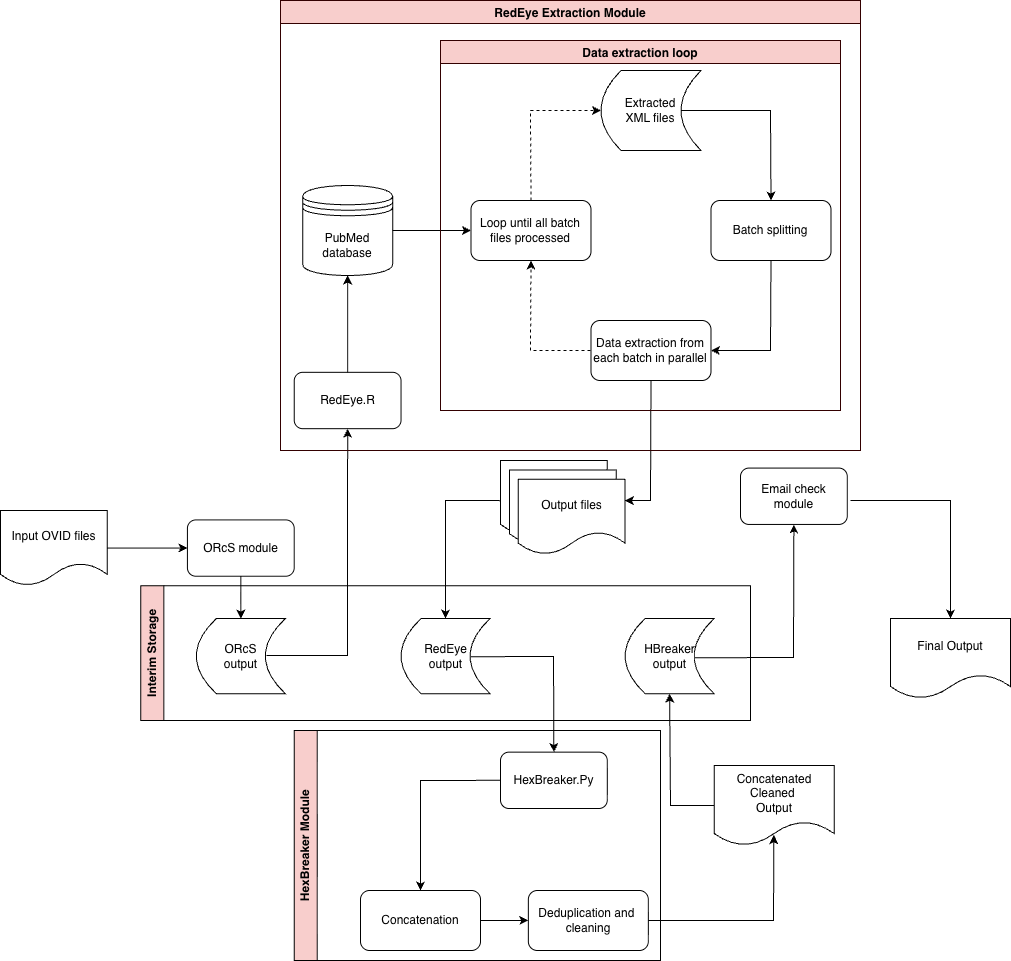

The diagram above was exported from draw.io. Its source (the exported page's mxGraphModel, read from the mxfile embedded in the PNG):
<mxGraphModel dx="1697" dy="990" grid="1" gridSize="10" guides="1" tooltips="1" connect="1" arrows="1" fold="1" page="1" pageScale="1" pageWidth="850" pageHeight="550" math="0" shadow="0">
  <root>
    <mxCell id="0" />
    <mxCell id="1" parent="0" />
    <mxCell id="l4AYVMF7OQI-_Rqqa61d-1" parent="1" style="shape=document;whiteSpace=wrap;html=1;boundedLbl=1;" value="Input OVID files" vertex="1">
      <mxGeometry height="75.15151515151516" width="106.8131868131868" x="140" y="570" as="geometry" />
    </mxCell>
    <mxCell id="l4AYVMF7OQI-_Rqqa61d-2" parent="1" style="rounded=1;whiteSpace=wrap;html=1;" value="ORcS module" vertex="1">
      <mxGeometry height="56.36363636363637" width="106.8131868131868" x="326.9230769230769" y="579.3939393939394" as="geometry" />
    </mxCell>
    <mxCell id="l4AYVMF7OQI-_Rqqa61d-3" parent="1" style="shape=dataStorage;whiteSpace=wrap;html=1;fixedSize=1;" value="ORcS&lt;br&gt;output" vertex="1">
      <mxGeometry height="75.15151515151516" width="89.01098901098901" x="335.8241758241759" y="678.030303030303" as="geometry" />
    </mxCell>
    <mxCell id="l4AYVMF7OQI-_Rqqa61d-4" edge="1" parent="1" source="l4AYVMF7OQI-_Rqqa61d-1" style="endArrow=classic;html=1;rounded=0;exitX=1;exitY=0.5;exitDx=0;exitDy=0;entryX=0;entryY=0.5;entryDx=0;entryDy=0;" target="l4AYVMF7OQI-_Rqqa61d-2" value="">
      <mxGeometry height="50" relative="1" width="50" as="geometry">
        <mxPoint x="602.8571428571429" y="729.6969696969697" as="sourcePoint" />
        <mxPoint x="647.3626373626373" y="682.7272727272727" as="targetPoint" />
      </mxGeometry>
    </mxCell>
    <mxCell id="l4AYVMF7OQI-_Rqqa61d-5" edge="1" parent="1" source="l4AYVMF7OQI-_Rqqa61d-2" style="endArrow=classic;html=1;rounded=0;exitX=0.5;exitY=1;exitDx=0;exitDy=0;entryX=0.5;entryY=0;entryDx=0;entryDy=0;" target="l4AYVMF7OQI-_Rqqa61d-3" value="">
      <mxGeometry height="50" relative="1" width="50" as="geometry">
        <mxPoint x="602.8571428571429" y="729.6969696969697" as="sourcePoint" />
        <mxPoint x="647.3626373626373" y="682.7272727272727" as="targetPoint" />
      </mxGeometry>
    </mxCell>
    <mxCell id="l4AYVMF7OQI-_Rqqa61d-6" parent="1" style="rounded=1;whiteSpace=wrap;html=1;" value="RedEye.R" vertex="1">
      <mxGeometry height="56.36363636363637" width="106.8131868131868" x="433.74" y="431.81999999999994" as="geometry" />
    </mxCell>
    <mxCell id="l4AYVMF7OQI-_Rqqa61d-7" parent="1" style="shape=datastore;whiteSpace=wrap;html=1;" value="PubMed database" vertex="1">
      <mxGeometry height="90" width="90" x="442.1500000000001" y="245" as="geometry" />
    </mxCell>
    <mxCell id="l4AYVMF7OQI-_Rqqa61d-8" parent="1" style="rounded=1;whiteSpace=wrap;html=1;" value="HexBreaker.Py" vertex="1">
      <mxGeometry height="56.36363636363637" width="106.8131868131868" x="640" y="811.6399999999999" as="geometry" />
    </mxCell>
    <mxCell id="l4AYVMF7OQI-_Rqqa61d-9" parent="1" style="rounded=1;whiteSpace=wrap;html=1;" value="Concatenation" vertex="1">
      <mxGeometry height="60" width="120" x="500" y="950" as="geometry" />
    </mxCell>
    <mxCell id="l4AYVMF7OQI-_Rqqa61d-10" parent="1" style="rounded=1;whiteSpace=wrap;html=1;" value="Deduplication and&amp;nbsp;&lt;br&gt;cleaning" vertex="1">
      <mxGeometry height="60" width="120" x="667.8499999999999" y="950" as="geometry" />
    </mxCell>
    <mxCell id="l4AYVMF7OQI-_Rqqa61d-11" parent="1" style="shape=dataStorage;whiteSpace=wrap;html=1;fixedSize=1;" value="&lt;div&gt;HBreaker&lt;br&gt;output&lt;/div&gt;" vertex="1">
      <mxGeometry height="75.15151515151516" width="89.01098901098901" x="764.6199999999999" y="678.03" as="geometry" />
    </mxCell>
    <mxCell id="l4AYVMF7OQI-_Rqqa61d-12" parent="1" style="shape=dataStorage;whiteSpace=wrap;html=1;fixedSize=1;" value="RedEye&lt;br&gt;output" vertex="1">
      <mxGeometry height="75.15151515151516" width="89.01098901098901" x="540.55" y="678.03" as="geometry" />
    </mxCell>
    <mxCell id="l4AYVMF7OQI-_Rqqa61d-13" parent="1" style="shape=document;whiteSpace=wrap;html=1;boundedLbl=1;" value="Concatenated&lt;br&gt;Cleaned&amp;nbsp;&lt;br&gt;Output" vertex="1">
      <mxGeometry height="80" width="120" x="853.6300000000001" y="825" as="geometry" />
    </mxCell>
    <mxCell id="l4AYVMF7OQI-_Rqqa61d-14" parent="1" style="rounded=1;whiteSpace=wrap;html=1;" value="Email check&lt;div&gt;module&lt;/div&gt;" vertex="1">
      <mxGeometry height="56.36363636363637" width="106.8131868131868" x="880" y="527.5799999999999" as="geometry" />
    </mxCell>
    <mxCell id="l4AYVMF7OQI-_Rqqa61d-15" parent="1" style="shape=dataStorage;whiteSpace=wrap;html=1;fixedSize=1;rotation=0;" value="Extracted &lt;br&gt;XML files" vertex="1">
      <mxGeometry height="80" width="100" x="740.49" y="130" as="geometry" />
    </mxCell>
    <mxCell id="l4AYVMF7OQI-_Rqqa61d-16" parent="1" style="rounded=1;whiteSpace=wrap;html=1;" value="Batch splitting" vertex="1">
      <mxGeometry height="60" width="120" x="850.49" y="260" as="geometry" />
    </mxCell>
    <mxCell id="l4AYVMF7OQI-_Rqqa61d-17" parent="1" style="rounded=1;whiteSpace=wrap;html=1;" value="Data extraction from each batch in parallel" vertex="1">
      <mxGeometry height="60" width="120" x="730.49" y="380" as="geometry" />
    </mxCell>
    <mxCell id="l4AYVMF7OQI-_Rqqa61d-18" parent="1" style="rounded=1;whiteSpace=wrap;html=1;" value="Loop until all batch files processed" vertex="1">
      <mxGeometry height="60" width="120" x="610.49" y="260" as="geometry" />
    </mxCell>
    <mxCell id="l4AYVMF7OQI-_Rqqa61d-19" edge="1" parent="1" source="l4AYVMF7OQI-_Rqqa61d-18" style="endArrow=classic;html=1;rounded=0;exitX=0.5;exitY=0;exitDx=0;exitDy=0;entryX=0;entryY=0.5;entryDx=0;entryDy=0;dashed=1;" target="l4AYVMF7OQI-_Rqqa61d-15" value="">
      <mxGeometry height="50" relative="1" width="50" as="geometry">
        <Array as="points">
          <mxPoint x="670" y="170" />
        </Array>
        <mxPoint x="1280" y="240" as="sourcePoint" />
        <mxPoint x="1150" y="335" as="targetPoint" />
      </mxGeometry>
    </mxCell>
    <mxCell id="l4AYVMF7OQI-_Rqqa61d-20" edge="1" parent="1" source="l4AYVMF7OQI-_Rqqa61d-15" style="endArrow=classic;html=1;rounded=0;exitX=0.808;exitY=0.501;exitDx=0;exitDy=0;entryX=0.5;entryY=0;entryDx=0;entryDy=0;exitPerimeter=0;" target="l4AYVMF7OQI-_Rqqa61d-16" value="">
      <mxGeometry height="50" relative="1" width="50" as="geometry">
        <Array as="points">
          <mxPoint x="910" y="170" />
        </Array>
        <mxPoint x="760" y="530" as="sourcePoint" />
        <mxPoint x="810" y="480" as="targetPoint" />
      </mxGeometry>
    </mxCell>
    <mxCell id="l4AYVMF7OQI-_Rqqa61d-21" connectable="0" parent="1" style="group" value="" vertex="1">
      <mxGeometry height="93.93939393939394" width="124.61538461538461" x="640" y="520" as="geometry" />
    </mxCell>
    <mxCell id="l4AYVMF7OQI-_Rqqa61d-22" parent="l4AYVMF7OQI-_Rqqa61d-21" style="shape=document;whiteSpace=wrap;html=1;boundedLbl=1;" value="" vertex="1">
      <mxGeometry height="75.15151515151514" width="106.8131868131868" as="geometry" />
    </mxCell>
    <mxCell id="l4AYVMF7OQI-_Rqqa61d-23" parent="l4AYVMF7OQI-_Rqqa61d-21" style="shape=document;whiteSpace=wrap;html=1;boundedLbl=1;" value="" vertex="1">
      <mxGeometry height="75.15151515151514" width="106.8131868131868" x="8.901098901098901" y="9.393939393939393" as="geometry" />
    </mxCell>
    <mxCell id="l4AYVMF7OQI-_Rqqa61d-24" parent="l4AYVMF7OQI-_Rqqa61d-21" style="shape=document;whiteSpace=wrap;html=1;boundedLbl=1;" value="Output files" vertex="1">
      <mxGeometry height="75.15151515151514" width="106.8131868131868" x="17.802197802197803" y="18.787878787878785" as="geometry" />
    </mxCell>
    <mxCell id="l4AYVMF7OQI-_Rqqa61d-25" parent="1" style="shape=document;whiteSpace=wrap;html=1;boundedLbl=1;" value="Final Output" vertex="1">
      <mxGeometry height="80" width="120" x="1030" y="678.03" as="geometry" />
    </mxCell>
    <mxCell id="l4AYVMF7OQI-_Rqqa61d-26" edge="1" parent="1" source="l4AYVMF7OQI-_Rqqa61d-16" style="endArrow=classic;html=1;rounded=0;exitX=0.5;exitY=1;exitDx=0;exitDy=0;entryX=1;entryY=0.5;entryDx=0;entryDy=0;" target="l4AYVMF7OQI-_Rqqa61d-17" value="">
      <mxGeometry height="50" relative="1" width="50" as="geometry">
        <Array as="points">
          <mxPoint x="910" y="410" />
        </Array>
        <mxPoint x="760" y="570" as="sourcePoint" />
        <mxPoint x="810" y="520" as="targetPoint" />
      </mxGeometry>
    </mxCell>
    <mxCell id="l4AYVMF7OQI-_Rqqa61d-27" edge="1" parent="1" style="endArrow=classic;html=1;rounded=0;entryX=0.5;entryY=1;entryDx=0;entryDy=0;dashed=1;" target="l4AYVMF7OQI-_Rqqa61d-18" value="">
      <mxGeometry height="50" relative="1" width="50" as="geometry">
        <Array as="points">
          <mxPoint x="670" y="410" />
        </Array>
        <mxPoint x="730" y="410" as="sourcePoint" />
        <mxPoint x="740" y="220" as="targetPoint" />
      </mxGeometry>
    </mxCell>
    <mxCell id="l4AYVMF7OQI-_Rqqa61d-28" edge="1" parent="1" source="l4AYVMF7OQI-_Rqqa61d-17" style="endArrow=classic;html=1;rounded=0;exitX=0.5;exitY=1;exitDx=0;exitDy=0;entryX=0.999;entryY=0.284;entryDx=0;entryDy=0;entryPerimeter=0;" target="l4AYVMF7OQI-_Rqqa61d-24" value="">
      <mxGeometry height="50" relative="1" width="50" as="geometry">
        <Array as="points">
          <mxPoint x="790" y="560" />
        </Array>
        <mxPoint x="720" y="540" as="sourcePoint" />
        <mxPoint x="770" y="490" as="targetPoint" />
      </mxGeometry>
    </mxCell>
    <mxCell id="l4AYVMF7OQI-_Rqqa61d-29" edge="1" parent="1" source="l4AYVMF7OQI-_Rqqa61d-3" style="endArrow=classic;html=1;rounded=0;entryX=0.5;entryY=1;entryDx=0;entryDy=0;exitX=0.787;exitY=0.491;exitDx=0;exitDy=0;exitPerimeter=0;" target="l4AYVMF7OQI-_Rqqa61d-6" value="">
      <mxGeometry height="50" relative="1" width="50" as="geometry">
        <Array as="points">
          <mxPoint x="487" y="715" />
        </Array>
        <mxPoint x="410" y="715" as="sourcePoint" />
        <mxPoint x="770" y="590" as="targetPoint" />
      </mxGeometry>
    </mxCell>
    <mxCell id="l4AYVMF7OQI-_Rqqa61d-30" edge="1" parent="1" source="l4AYVMF7OQI-_Rqqa61d-6" style="endArrow=classic;html=1;rounded=0;exitX=0.5;exitY=0;exitDx=0;exitDy=0;entryX=0.5;entryY=1;entryDx=0;entryDy=0;" target="l4AYVMF7OQI-_Rqqa61d-7" value="">
      <mxGeometry height="50" relative="1" width="50" as="geometry">
        <mxPoint x="790" y="690" as="sourcePoint" />
        <mxPoint x="840" y="640" as="targetPoint" />
      </mxGeometry>
    </mxCell>
    <mxCell id="l4AYVMF7OQI-_Rqqa61d-31" edge="1" parent="1" source="l4AYVMF7OQI-_Rqqa61d-7" style="endArrow=classic;html=1;rounded=0;exitX=1;exitY=0.5;exitDx=0;exitDy=0;entryX=0;entryY=0.5;entryDx=0;entryDy=0;" target="l4AYVMF7OQI-_Rqqa61d-18" value="">
      <mxGeometry height="50" relative="1" width="50" as="geometry">
        <mxPoint x="760" y="490" as="sourcePoint" />
        <mxPoint x="810" y="440" as="targetPoint" />
      </mxGeometry>
    </mxCell>
    <mxCell id="l4AYVMF7OQI-_Rqqa61d-32" edge="1" parent="1" source="l4AYVMF7OQI-_Rqqa61d-22" style="endArrow=classic;html=1;rounded=0;exitX=0.005;exitY=0.534;exitDx=0;exitDy=0;entryX=0.5;entryY=0;entryDx=0;entryDy=0;exitPerimeter=0;" target="l4AYVMF7OQI-_Rqqa61d-12" value="">
      <mxGeometry height="50" relative="1" width="50" as="geometry">
        <Array as="points">
          <mxPoint x="585" y="560" />
        </Array>
        <mxPoint x="810" y="700" as="sourcePoint" />
        <mxPoint x="860" y="650" as="targetPoint" />
      </mxGeometry>
    </mxCell>
    <mxCell id="l4AYVMF7OQI-_Rqqa61d-33" edge="1" parent="1" source="l4AYVMF7OQI-_Rqqa61d-12" style="endArrow=classic;html=1;rounded=0;exitX=0.785;exitY=0.508;exitDx=0;exitDy=0;exitPerimeter=0;entryX=0.5;entryY=0;entryDx=0;entryDy=0;" target="l4AYVMF7OQI-_Rqqa61d-8" value="">
      <mxGeometry height="50" relative="1" width="50" as="geometry">
        <Array as="points">
          <mxPoint x="693" y="716" />
        </Array>
        <mxPoint x="750" y="730" as="sourcePoint" />
        <mxPoint x="800" y="680" as="targetPoint" />
      </mxGeometry>
    </mxCell>
    <mxCell id="l4AYVMF7OQI-_Rqqa61d-34" edge="1" parent="1" source="l4AYVMF7OQI-_Rqqa61d-8" style="endArrow=classic;html=1;rounded=0;exitX=0;exitY=0.5;exitDx=0;exitDy=0;entryX=0.5;entryY=0;entryDx=0;entryDy=0;" target="l4AYVMF7OQI-_Rqqa61d-9" value="">
      <mxGeometry height="50" relative="1" width="50" as="geometry">
        <Array as="points">
          <mxPoint x="560" y="840" />
        </Array>
        <mxPoint x="740" y="860" as="sourcePoint" />
        <mxPoint x="790" y="810" as="targetPoint" />
      </mxGeometry>
    </mxCell>
    <mxCell id="l4AYVMF7OQI-_Rqqa61d-35" edge="1" parent="1" source="l4AYVMF7OQI-_Rqqa61d-9" style="endArrow=classic;html=1;rounded=0;exitX=1;exitY=0.5;exitDx=0;exitDy=0;entryX=0;entryY=0.5;entryDx=0;entryDy=0;" target="l4AYVMF7OQI-_Rqqa61d-10" value="">
      <mxGeometry height="50" relative="1" width="50" as="geometry">
        <mxPoint x="707.8499999999999" y="860" as="sourcePoint" />
        <mxPoint x="757.8499999999999" y="810" as="targetPoint" />
      </mxGeometry>
    </mxCell>
    <mxCell id="l4AYVMF7OQI-_Rqqa61d-36" edge="1" parent="1" source="l4AYVMF7OQI-_Rqqa61d-13" style="endArrow=classic;html=1;rounded=0;exitX=0;exitY=0.5;exitDx=0;exitDy=0;entryX=0.5;entryY=1;entryDx=0;entryDy=0;" target="l4AYVMF7OQI-_Rqqa61d-11" value="">
      <mxGeometry height="50" relative="1" width="50" as="geometry">
        <Array as="points">
          <mxPoint x="810" y="865" />
        </Array>
        <mxPoint x="980" y="810" as="sourcePoint" />
        <mxPoint x="1030" y="760" as="targetPoint" />
      </mxGeometry>
    </mxCell>
    <mxCell id="l4AYVMF7OQI-_Rqqa61d-37" edge="1" parent="1" source="l4AYVMF7OQI-_Rqqa61d-10" style="endArrow=classic;html=1;rounded=0;exitX=1;exitY=0.5;exitDx=0;exitDy=0;entryX=0.498;entryY=0.87;entryDx=0;entryDy=0;entryPerimeter=0;" target="l4AYVMF7OQI-_Rqqa61d-13" value="">
      <mxGeometry height="50" relative="1" width="50" as="geometry">
        <Array as="points">
          <mxPoint x="913" y="980" />
        </Array>
        <mxPoint x="910" y="810" as="sourcePoint" />
        <mxPoint x="960" y="760" as="targetPoint" />
      </mxGeometry>
    </mxCell>
    <mxCell id="l4AYVMF7OQI-_Rqqa61d-38" edge="1" parent="1" source="l4AYVMF7OQI-_Rqqa61d-11" style="endArrow=classic;html=1;rounded=0;exitX=0.786;exitY=0.522;exitDx=0;exitDy=0;exitPerimeter=0;entryX=0.5;entryY=1;entryDx=0;entryDy=0;" target="l4AYVMF7OQI-_Rqqa61d-14" value="">
      <mxGeometry height="50" relative="1" width="50" as="geometry">
        <Array as="points">
          <mxPoint x="933" y="717" />
        </Array>
        <mxPoint x="990" y="660" as="sourcePoint" />
        <mxPoint x="1040" y="610" as="targetPoint" />
      </mxGeometry>
    </mxCell>
    <mxCell id="l4AYVMF7OQI-_Rqqa61d-39" edge="1" parent="1" style="endArrow=classic;html=1;rounded=0;entryX=0.5;entryY=0;entryDx=0;entryDy=0;" target="l4AYVMF7OQI-_Rqqa61d-25" value="">
      <mxGeometry height="50" relative="1" width="50" as="geometry">
        <Array as="points">
          <mxPoint x="1090" y="560" />
        </Array>
        <mxPoint x="990" y="560" as="sourcePoint" />
        <mxPoint x="1130" y="580" as="targetPoint" />
      </mxGeometry>
    </mxCell>
    <mxCell id="l4AYVMF7OQI-_Rqqa61d-40" parent="1" style="swimlane;fillColor=#f8cecc;strokeColor=#330000;" value="Data extraction loop" vertex="1">
      <mxGeometry height="370" width="400" x="580" y="100" as="geometry" />
    </mxCell>
    <mxCell id="l4AYVMF7OQI-_Rqqa61d-41" parent="1" style="swimlane;fillColor=#f8cecc;strokeColor=#330000;" value="RedEye Extraction Module" vertex="1">
      <mxGeometry height="450" width="580" x="420" y="60" as="geometry" />
    </mxCell>
    <mxCell id="l4AYVMF7OQI-_Rqqa61d-42" parent="1" style="swimlane;horizontal=0;whiteSpace=wrap;html=1;fillColor=#f8cecc;strokeColor=light-dark(#000000, #d7817e);" value="HexBreaker Module" vertex="1">
      <mxGeometry height="230" width="366.26" x="433.74" y="790" as="geometry" />
    </mxCell>
    <mxCell id="l4AYVMF7OQI-_Rqqa61d-43" parent="1" style="swimlane;horizontal=0;whiteSpace=wrap;html=1;fillColor=#f8cecc;strokeColor=light-dark(#000000, #d7817e);" value="Interim Storage" vertex="1">
      <mxGeometry height="134.85" width="609.67" x="280.3299999999999" y="645.15" as="geometry" />
    </mxCell>
  </root>
</mxGraphModel>